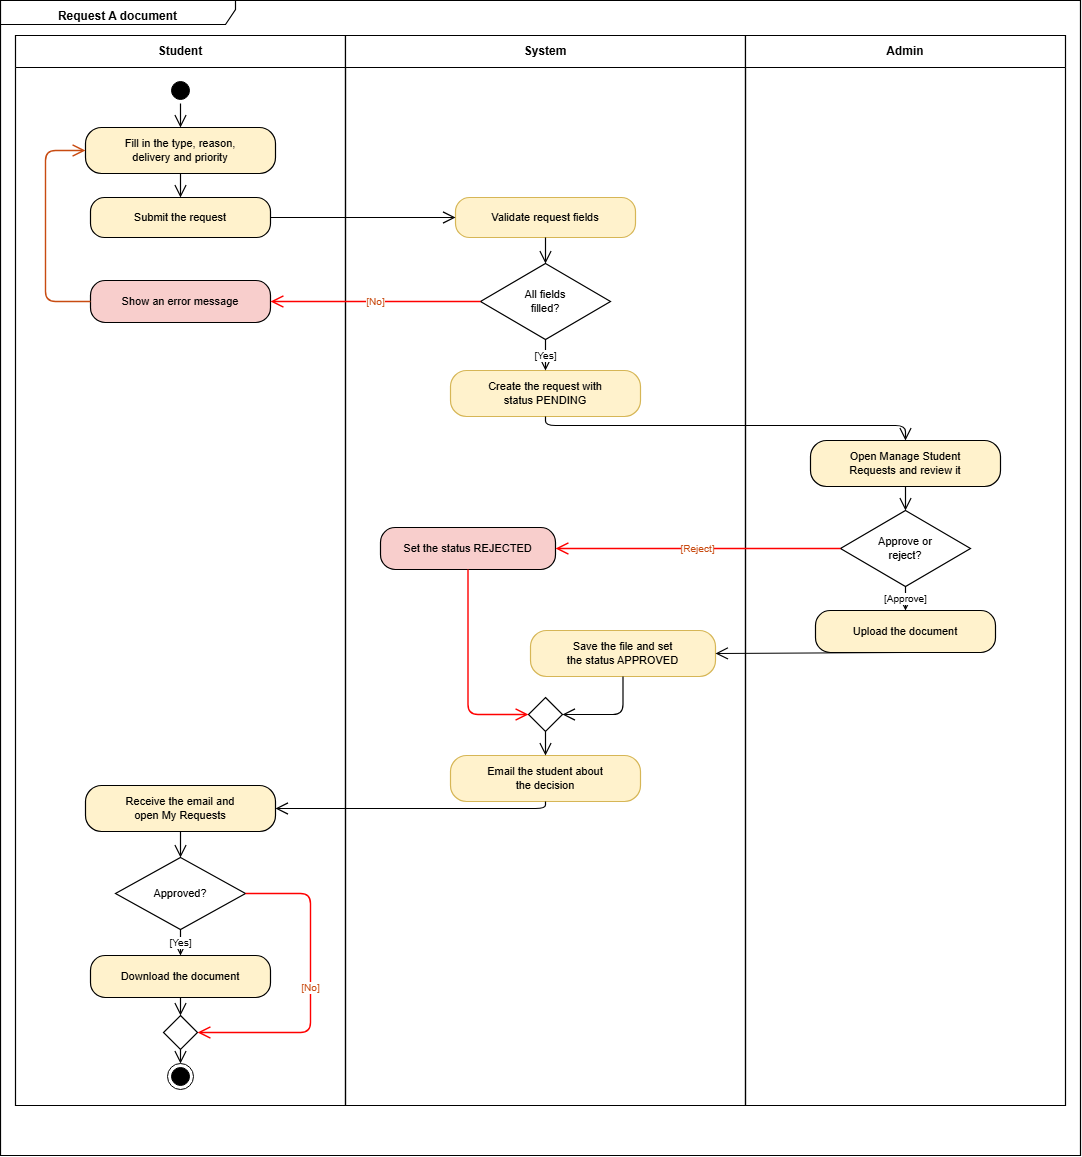

The diagram above was exported from draw.io. Its source (the exported page's mxGraphModel, read from the mxfile embedded in the PNG):
<mxGraphModel dx="2276" dy="1326" grid="1" gridSize="10" guides="1" tooltips="1" connect="1" arrows="1" fold="1" page="1" pageScale="1" pageWidth="827" pageHeight="1169" math="0" shadow="0">
  <root>
    <mxCell id="0" />
    <mxCell id="1" parent="0" />
    <mxCell id="frame" parent="1" style="shape=umlFrame;whiteSpace=wrap;html=1;width=235;height=24;boundedLbl=1;verticalAlign=top;align=center;spacingTop=2;fillColor=none;strokeColor=#000000;strokeWidth=1.2;fontStyle=1;" value="Request A document" vertex="1">
      <mxGeometry height="1155" width="1080" x="20" y="15" as="geometry" />
    </mxCell>
    <mxCell id="lane_stu" parent="1" style="swimlane;whiteSpace=wrap;html=1;startSize=32;strokeWidth=1.2;fontStyle=1;fontSize=12;" value="Student" vertex="1">
      <mxGeometry height="1070" width="330" x="35" y="50" as="geometry" />
    </mxCell>
    <mxCell id="start" parent="lane_stu" style="ellipse;html=1;shape=startState;fillColor=#000000;strokeColor=#000000;" value="" vertex="1">
      <mxGeometry height="26" width="26" x="152" y="42" as="geometry" />
    </mxCell>
    <mxCell id="s_fill" parent="lane_stu" style="rounded=1;whiteSpace=wrap;html=1;arcSize=35;fillColor=#fff2cc;strokeColor=#000000;strokeWidth=1.2;fontSize=11;" value="Fill in the type, reason,&#10;delivery and priority" vertex="1">
      <mxGeometry height="46" width="190" x="70" y="92" as="geometry" />
    </mxCell>
    <mxCell id="s_sub" parent="lane_stu" style="rounded=1;whiteSpace=wrap;html=1;arcSize=35;fillColor=#fff2cc;strokeColor=#000000;strokeWidth=1.2;fontSize=11;" value="Submit the request" vertex="1">
      <mxGeometry height="40" width="180" x="75" y="162" as="geometry" />
    </mxCell>
    <mxCell id="s_err" parent="lane_stu" style="rounded=1;whiteSpace=wrap;html=1;arcSize=35;fillColor=#f8cecc;strokeColor=#000000;strokeWidth=1.2;fontSize=11;" value="Show an error message" vertex="1">
      <mxGeometry height="42" width="180" x="75" y="245" as="geometry" />
    </mxCell>
    <mxCell id="s_open_req" parent="lane_stu" style="rounded=1;whiteSpace=wrap;html=1;arcSize=35;fillColor=#fff2cc;strokeColor=#000000;strokeWidth=1.2;fontSize=11;" value="Receive the email and&#10;open My Requests" vertex="1">
      <mxGeometry height="46" width="190" x="70" y="750" as="geometry" />
    </mxCell>
    <mxCell id="dec_app" parent="lane_stu" style="rhombus;whiteSpace=wrap;html=1;fillColor=#ffffff;strokeColor=#000000;strokeWidth=1.2;fontSize=11;" value="Approved?" vertex="1">
      <mxGeometry height="72" width="130" x="100" y="822" as="geometry" />
    </mxCell>
    <mxCell id="s_dl" parent="lane_stu" style="rounded=1;whiteSpace=wrap;html=1;arcSize=35;fillColor=#fff2cc;strokeColor=#000000;strokeWidth=1.2;fontSize=11;" value="Download the document" vertex="1">
      <mxGeometry height="42" width="180" x="75" y="920" as="geometry" />
    </mxCell>
    <mxCell id="merge_end" parent="lane_stu" style="rhombus;whiteSpace=wrap;html=1;fillColor=#ffffff;strokeColor=#000000;strokeWidth=1.2;" value="" vertex="1">
      <mxGeometry height="34" width="34" x="148" y="980" as="geometry" />
    </mxCell>
    <mxCell id="end" parent="lane_stu" style="ellipse;html=1;shape=endState;fillColor=#000000;strokeColor=#000000;" value="" vertex="1">
      <mxGeometry height="26" width="26" x="152" y="1028" as="geometry" />
    </mxCell>
    <mxCell id="t1" edge="1" parent="lane_stu" source="start" style="endArrow=open;endSize=10;html=1;strokeColor=#000000;strokeWidth=1.2;" target="s_fill" value="">
      <mxGeometry relative="1" as="geometry" />
    </mxCell>
    <mxCell id="t2" edge="1" parent="lane_stu" source="s_fill" style="endArrow=open;endSize=10;html=1;strokeColor=#000000;strokeWidth=1.2;" target="s_sub" value="">
      <mxGeometry relative="1" as="geometry" />
    </mxCell>
    <mxCell id="t_loop" edge="1" parent="lane_stu" source="s_err" style="endArrow=open;endSize=10;html=1;strokeColor=#c84b11;strokeWidth=1.4;edgeStyle=orthogonalEdgeStyle;" target="s_fill" value="">
      <mxGeometry relative="1" as="geometry">
        <Array as="points">
          <mxPoint x="30" y="266" />
          <mxPoint x="30" y="115" />
        </Array>
      </mxGeometry>
    </mxCell>
    <mxCell id="t_stu_dec" edge="1" parent="lane_stu" source="s_open_req" style="endArrow=open;endSize=10;html=1;strokeColor=#000000;strokeWidth=1.2;" target="dec_app" value="">
      <mxGeometry relative="1" as="geometry" />
    </mxCell>
    <mxCell id="t_app_no" edge="1" parent="lane_stu" source="dec_app" style="endArrow=open;endSize=10;html=1;strokeColor=#FF0000;strokeWidth=1.4;fontColor=#c84b11;fontSize=10;edgeStyle=orthogonalEdgeStyle;" target="merge_end" value="[No]">
      <mxGeometry relative="1" as="geometry">
        <Array as="points">
          <mxPoint x="295" y="858" />
          <mxPoint x="295" y="997" />
        </Array>
      </mxGeometry>
    </mxCell>
    <mxCell id="t_app_yes" edge="1" parent="lane_stu" source="dec_app" style="endArrow=open;endSize=10;html=1;strokeColor=#000000;strokeWidth=1.2;fontSize=10;" target="s_dl" value="[Yes]">
      <mxGeometry relative="1" as="geometry" />
    </mxCell>
    <mxCell id="t_dl_merge" edge="1" parent="lane_stu" source="s_dl" style="endArrow=open;endSize=10;html=1;strokeColor=#000000;strokeWidth=1.2;" target="merge_end" value="">
      <mxGeometry relative="1" as="geometry" />
    </mxCell>
    <mxCell id="t_end" edge="1" parent="lane_stu" source="merge_end" style="endArrow=open;endSize=10;html=1;strokeColor=#000000;strokeWidth=1.2;" target="end" value="">
      <mxGeometry relative="1" as="geometry" />
    </mxCell>
    <mxCell id="lane_sys" parent="1" style="swimlane;whiteSpace=wrap;html=1;startSize=32;strokeWidth=1.2;fontStyle=1;fontSize=12;" value="System" vertex="1">
      <mxGeometry height="1070" width="400" x="365" y="50" as="geometry" />
    </mxCell>
    <mxCell id="sys_val" parent="lane_sys" style="rounded=1;whiteSpace=wrap;html=1;arcSize=35;fillColor=#fff2cc;strokeColor=#d6b656;strokeWidth=1.2;fontSize=11;" value="Validate request fields" vertex="1">
      <mxGeometry height="40" width="180" x="110" y="162" as="geometry" />
    </mxCell>
    <mxCell id="dec_fields" parent="lane_sys" style="rhombus;whiteSpace=wrap;html=1;fillColor=#ffffff;strokeColor=#000000;strokeWidth=1.2;fontSize=11;" value="All fields&#10;filled?" vertex="1">
      <mxGeometry height="76" width="130" x="135" y="228" as="geometry" />
    </mxCell>
    <mxCell id="sys_pend" parent="lane_sys" style="rounded=1;whiteSpace=wrap;html=1;arcSize=35;fillColor=#fff2cc;strokeColor=#d6b656;strokeWidth=1.2;fontSize=11;" value="Create the request with&#10;status PENDING" vertex="1">
      <mxGeometry height="46" width="190" x="105" y="335" as="geometry" />
    </mxCell>
    <mxCell id="sys_rej" parent="lane_sys" style="rounded=1;whiteSpace=wrap;html=1;arcSize=35;fillColor=#f8cecc;strokeColor=#000000;strokeWidth=1.2;fontSize=11;" value="Set the status REJECTED" vertex="1">
      <mxGeometry height="42" width="175" x="35" y="492" as="geometry" />
    </mxCell>
    <mxCell id="sys_app" parent="lane_sys" style="rounded=1;whiteSpace=wrap;html=1;arcSize=35;fillColor=#fff2cc;strokeColor=#d6b656;strokeWidth=1.2;fontSize=11;" value="Save the file and set&#10;the status APPROVED" vertex="1">
      <mxGeometry height="46" width="185" x="185" y="595" as="geometry" />
    </mxCell>
    <mxCell id="merge_dec" parent="lane_sys" style="rhombus;whiteSpace=wrap;html=1;fillColor=#ffffff;strokeColor=#000000;strokeWidth=1.2;" value="" vertex="1">
      <mxGeometry height="34" width="34" x="183" y="662" as="geometry" />
    </mxCell>
    <mxCell id="sys_mail" parent="lane_sys" style="rounded=1;whiteSpace=wrap;html=1;arcSize=35;fillColor=#fff2cc;strokeColor=#d6b656;strokeWidth=1.2;fontSize=11;" value="Email the student about&#10;the decision" vertex="1">
      <mxGeometry height="46" width="190" x="105" y="720" as="geometry" />
    </mxCell>
    <mxCell id="t4" edge="1" parent="lane_sys" source="sys_val" style="endArrow=open;endSize=10;html=1;strokeColor=#000000;strokeWidth=1.2;" target="dec_fields" value="">
      <mxGeometry relative="1" as="geometry" />
    </mxCell>
    <mxCell id="t_f_yes" edge="1" parent="lane_sys" source="dec_fields" style="endArrow=open;endSize=10;html=1;strokeColor=#000000;strokeWidth=1.2;fontSize=10;" target="sys_pend" value="[Yes]">
      <mxGeometry relative="1" as="geometry" />
    </mxCell>
    <mxCell id="tm_rej" edge="1" parent="lane_sys" source="sys_rej" style="endArrow=open;endSize=10;html=1;strokeColor=#FF0000;strokeWidth=1.4;edgeStyle=orthogonalEdgeStyle;" target="merge_dec" value="">
      <mxGeometry relative="1" as="geometry">
        <Array as="points">
          <mxPoint x="122" y="679" />
        </Array>
      </mxGeometry>
    </mxCell>
    <mxCell id="tm_app" edge="1" parent="lane_sys" source="sys_app" style="endArrow=open;endSize=10;html=1;strokeColor=#000000;strokeWidth=1.2;edgeStyle=orthogonalEdgeStyle;" target="merge_dec" value="">
      <mxGeometry relative="1" as="geometry">
        <Array as="points">
          <mxPoint x="277" y="679" />
        </Array>
      </mxGeometry>
    </mxCell>
    <mxCell id="t_mail" edge="1" parent="lane_sys" source="merge_dec" style="endArrow=open;endSize=10;html=1;strokeColor=#000000;strokeWidth=1.2;" target="sys_mail" value="">
      <mxGeometry relative="1" as="geometry" />
    </mxCell>
    <mxCell id="lane_adm" parent="1" style="swimlane;whiteSpace=wrap;html=1;startSize=32;strokeWidth=1.2;fontStyle=1;fontSize=12;" value="Admin" vertex="1">
      <mxGeometry height="1070" width="320" x="765" y="50" as="geometry" />
    </mxCell>
    <mxCell id="adm_rev" parent="lane_adm" style="rounded=1;whiteSpace=wrap;html=1;arcSize=35;fillColor=#fff2cc;strokeColor=#000000;strokeWidth=1.2;fontSize=11;" value="Open Manage Student&#10;Requests and review it" vertex="1">
      <mxGeometry height="46" width="190" x="65" y="405" as="geometry" />
    </mxCell>
    <mxCell id="dec_rev" parent="lane_adm" style="rhombus;whiteSpace=wrap;html=1;fillColor=#ffffff;strokeColor=#000000;strokeWidth=1.2;fontSize=11;" value="Approve or&#10;reject?" vertex="1">
      <mxGeometry height="76" width="130" x="95" y="475" as="geometry" />
    </mxCell>
    <mxCell id="adm_up" parent="lane_adm" style="rounded=1;whiteSpace=wrap;html=1;arcSize=35;fillColor=#fff2cc;strokeColor=#000000;strokeWidth=1.2;fontSize=11;" value="Upload the document" vertex="1">
      <mxGeometry height="42" width="180" x="70" y="575" as="geometry" />
    </mxCell>
    <mxCell id="t_rev_dec" edge="1" parent="lane_adm" source="adm_rev" style="endArrow=open;endSize=10;html=1;strokeColor=#000000;strokeWidth=1.2;" target="dec_rev" value="">
      <mxGeometry relative="1" as="geometry" />
    </mxCell>
    <mxCell id="t_app" edge="1" parent="lane_adm" source="dec_rev" style="endArrow=open;endSize=10;html=1;strokeColor=#000000;strokeWidth=1.2;fontSize=10;" target="adm_up" value="[Approve]">
      <mxGeometry relative="1" as="geometry" />
    </mxCell>
    <mxCell id="t3" edge="1" parent="1" source="s_sub" style="endArrow=open;endSize=10;html=1;strokeColor=#000000;strokeWidth=1.2;" target="sys_val" value="">
      <mxGeometry relative="1" as="geometry" />
    </mxCell>
    <mxCell id="t_f_no" edge="1" parent="1" source="dec_fields" style="endArrow=open;endSize=10;html=1;strokeColor=#FF0000;strokeWidth=1.4;fontColor=#c84b11;fontSize=10;" target="s_err" value="[No]">
      <mxGeometry relative="1" as="geometry" />
    </mxCell>
    <mxCell id="t_to_adm" edge="1" parent="1" source="sys_pend" style="endArrow=open;endSize=10;html=1;strokeColor=#000000;strokeWidth=1.2;edgeStyle=orthogonalEdgeStyle;" target="adm_rev" value="">
      <mxGeometry relative="1" as="geometry">
        <Array as="points">
          <mxPoint x="565" y="440" />
          <mxPoint x="925" y="440" />
        </Array>
      </mxGeometry>
    </mxCell>
    <mxCell id="t_rej" edge="1" parent="1" source="dec_rev" style="endArrow=open;endSize=10;html=1;strokeColor=#FF0000;strokeWidth=1.4;fontColor=#c84b11;fontSize=10;" target="sys_rej" value="[Reject]">
      <mxGeometry relative="1" as="geometry" />
    </mxCell>
    <mxCell id="t_up_save" edge="1" parent="1" source="adm_up" style="endArrow=open;endSize=10;html=1;strokeColor=#000000;strokeWidth=1.2;edgeStyle=orthogonalEdgeStyle;" target="sys_app" value="">
      <mxGeometry relative="1" as="geometry">
        <Array as="points">
          <mxPoint x="925" y="668" />
        </Array>
      </mxGeometry>
    </mxCell>
    <mxCell id="t_to_stu" edge="1" parent="1" source="sys_mail" style="endArrow=open;endSize=10;html=1;strokeColor=#000000;strokeWidth=1.2;edgeStyle=orthogonalEdgeStyle;" target="s_open_req" value="">
      <mxGeometry relative="1" as="geometry">
        <Array as="points">
          <mxPoint x="565" y="823" />
        </Array>
      </mxGeometry>
    </mxCell>
  </root>
</mxGraphModel>